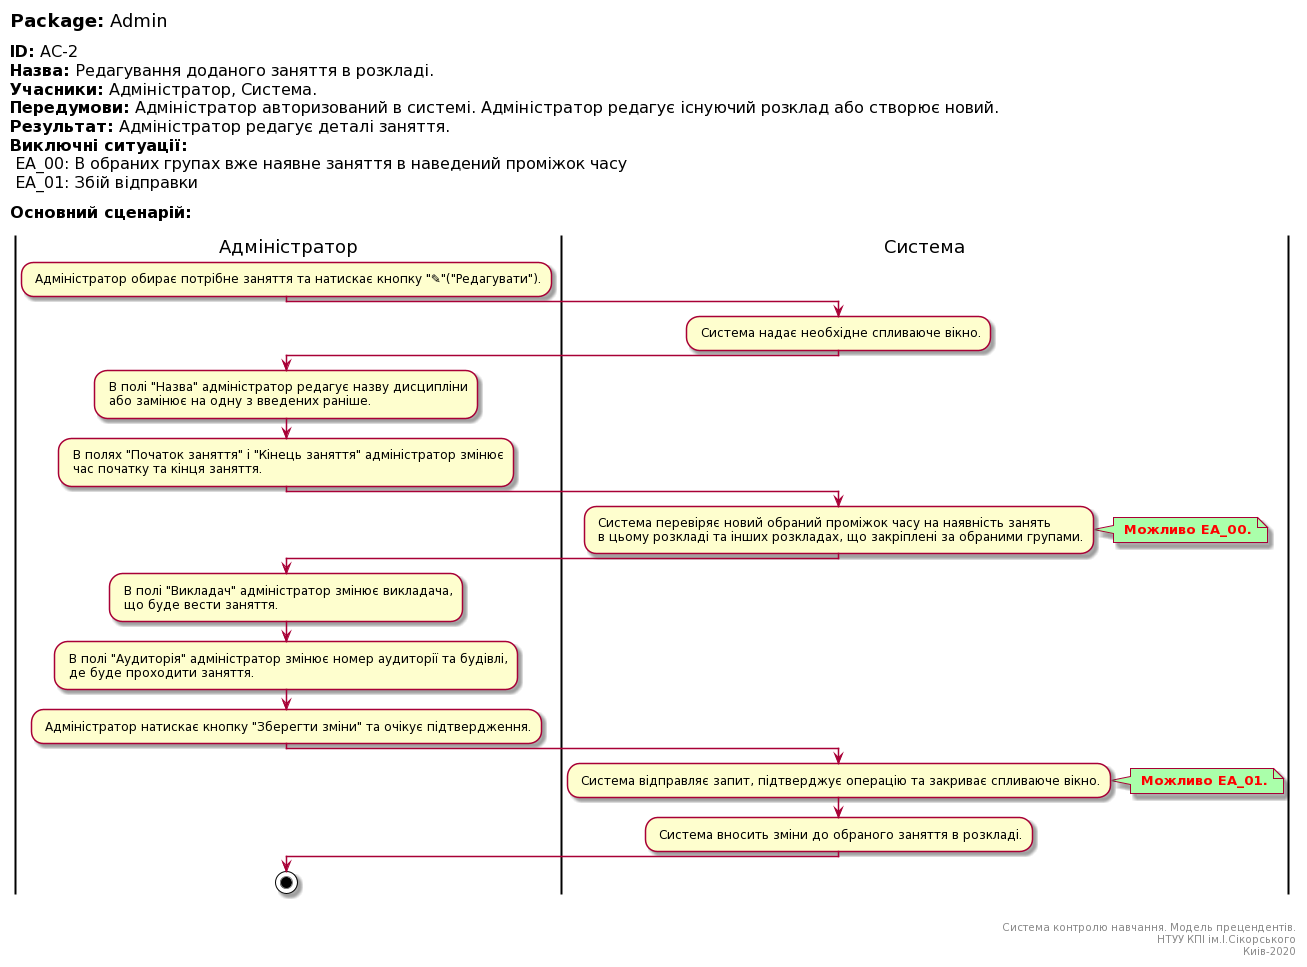

The diagram above was rendered by PlantUML. Its source (embedded in the PNG):
@startuml
left header
<font color=000 size=18><b>Package:</b> Admin

<font color=000 size=16><b>ID:</b> AC-2
<font color=000 size=16><b>Назва:</b> Редагування доданого заняття в розкладі.
<font color=000 size=16><b>Учасники:</b> Адміністратор, Система.
<font color=000 size=16><b>Передумови:</b> Адміністратор авторизований в системі. Адміністратор редагує існуючий розклад або створює новий.
<font color=000 size=16><b>Результат:</b> Адміністратор редагує деталі заняття.
<font color=000 size=16><b>Виключні ситуації:</b>
<font color=000 size=16> EA_00: В обраних групах вже наявне заняття в наведений проміжок часу
<font color=000 size=16> EA_01: Збій відправки

<font color=000 size=16><b>Основний сценарій:</b>

end header

|Адміністратор|
: Адміністратор обирає потрібне заняття та натискає кнопку "✎"("Редагувати").;

|Система|
: Система надає необхідне спливаюче вікно.;

|Адміністратор|
: В полі "Назва" адміністратор редагує назву дисципліни
 або замінює на одну з введених раніше.;

: В полях "Початок заняття" і "Кінець заняття" адміністратор змінює
 час початку та кінця заняття.;

|Система|
: Система перевіряє новий обраний проміжок часу на наявність занять
 в цьому розкладі та інших розкладах, що закріплені за обраними групами.;

note right #aaffaa
<font color=red><b> Можливо EA_00.
end note

|Адміністратор|
: В полі "Викладач" адміністратор змінює викладача,
 що буде вести заняття.;

: В полі "Аудиторія" адміністратор змінює номер аудиторії та будівлі,
 де буде проходити заняття.;

: Адміністратор натискає кнопку "Зберегти зміни" та очікує підтвердження.;

|Система|
: Система відправляє запит, підтверджує операцію та закриває спливаюче вікно.;

note right #aaffaa
<font color=red><b> Можливо EA_01.
end note

: Система вносить зміни до обраного заняття в розкладі.;

|Адміністратор|
stop;

right footer


Система контролю навчання. Модель прецендентів.
НТУУ КПІ ім.І.Сікорського
Киів-2020
end footer
@enduml